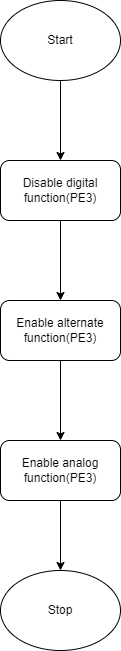

The diagram above was exported from draw.io. Its source (the exported page's mxGraphModel, read from the mxfile embedded in the PNG):
<mxGraphModel dx="1290" dy="557" grid="1" gridSize="10" guides="1" tooltips="1" connect="1" arrows="1" fold="1" page="1" pageScale="1" pageWidth="850" pageHeight="1100" math="0" shadow="0">
  <root>
    <mxCell id="0" />
    <mxCell id="1" parent="0" />
    <mxCell id="RR193Z6kqBHrVLL6GZZC-7" value="" style="edgeStyle=orthogonalEdgeStyle;rounded=0;orthogonalLoop=1;jettySize=auto;html=1;" edge="1" parent="1" source="RR193Z6kqBHrVLL6GZZC-1" target="RR193Z6kqBHrVLL6GZZC-2">
      <mxGeometry relative="1" as="geometry" />
    </mxCell>
    <mxCell id="RR193Z6kqBHrVLL6GZZC-1" value="Start" style="ellipse;whiteSpace=wrap;html=1;" vertex="1" parent="1">
      <mxGeometry x="365" y="30" width="120" height="80" as="geometry" />
    </mxCell>
    <mxCell id="RR193Z6kqBHrVLL6GZZC-8" value="" style="edgeStyle=orthogonalEdgeStyle;rounded=0;orthogonalLoop=1;jettySize=auto;html=1;" edge="1" parent="1" source="RR193Z6kqBHrVLL6GZZC-2" target="RR193Z6kqBHrVLL6GZZC-3">
      <mxGeometry relative="1" as="geometry" />
    </mxCell>
    <mxCell id="RR193Z6kqBHrVLL6GZZC-2" value="Disable digital function(PE3)" style="rounded=1;whiteSpace=wrap;html=1;" vertex="1" parent="1">
      <mxGeometry x="365" y="190" width="120" height="60" as="geometry" />
    </mxCell>
    <mxCell id="RR193Z6kqBHrVLL6GZZC-9" value="" style="edgeStyle=orthogonalEdgeStyle;rounded=0;orthogonalLoop=1;jettySize=auto;html=1;" edge="1" parent="1" source="RR193Z6kqBHrVLL6GZZC-3" target="RR193Z6kqBHrVLL6GZZC-4">
      <mxGeometry relative="1" as="geometry" />
    </mxCell>
    <mxCell id="RR193Z6kqBHrVLL6GZZC-3" value="Enable alternate function(PE3)" style="rounded=1;whiteSpace=wrap;html=1;" vertex="1" parent="1">
      <mxGeometry x="365" y="330" width="120" height="60" as="geometry" />
    </mxCell>
    <mxCell id="RR193Z6kqBHrVLL6GZZC-10" value="" style="edgeStyle=orthogonalEdgeStyle;rounded=0;orthogonalLoop=1;jettySize=auto;html=1;" edge="1" parent="1" source="RR193Z6kqBHrVLL6GZZC-4" target="RR193Z6kqBHrVLL6GZZC-6">
      <mxGeometry relative="1" as="geometry" />
    </mxCell>
    <mxCell id="RR193Z6kqBHrVLL6GZZC-4" value="Enable analog function(PE3)" style="rounded=1;whiteSpace=wrap;html=1;" vertex="1" parent="1">
      <mxGeometry x="365" y="470" width="120" height="60" as="geometry" />
    </mxCell>
    <mxCell id="RR193Z6kqBHrVLL6GZZC-6" value="Stop" style="ellipse;whiteSpace=wrap;html=1;" vertex="1" parent="1">
      <mxGeometry x="365" y="600" width="120" height="80" as="geometry" />
    </mxCell>
  </root>
</mxGraphModel>